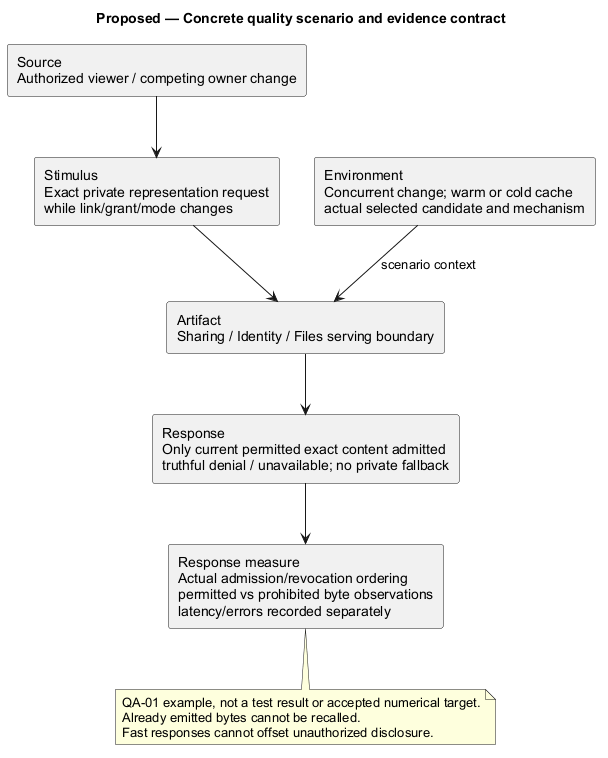

The diagram above was rendered by PlantUML. Its source (embedded in the PNG):
@startuml
' OWNER-MVP-2026-11-04 review: MVP core / cross-cutting. Core presentation/application/files or shared authority/recovery invariant remains applicable.
title Proposed — Concrete quality scenario and evidence contract
skinparam backgroundColor white
skinparam shadowing false
skinparam defaultFontName Arial

rectangle "Source\nAuthorized viewer / competing owner change" as S
rectangle "Stimulus\nExact private representation request\nwhile link/grant/mode changes" as T
rectangle "Artifact\nSharing / Identity / Files serving boundary" as A
rectangle "Environment\nConcurrent change; warm or cold cache\nactual selected candidate and mechanism" as E
rectangle "Response\nOnly current permitted exact content admitted\ntruthful denial / unavailable; no private fallback" as R
rectangle "Response measure\nActual admission/revocation ordering\npermitted vs prohibited byte observations\nlatency/errors recorded separately" as M
S --> T
T --> A
E --> A : scenario context
A --> R
R --> M
note bottom of M
 QA-01 example, not a test result or accepted numerical target.
 Already emitted bytes cannot be recalled.
 Fast responses cannot offset unauthorized disclosure.
end note

@enduml